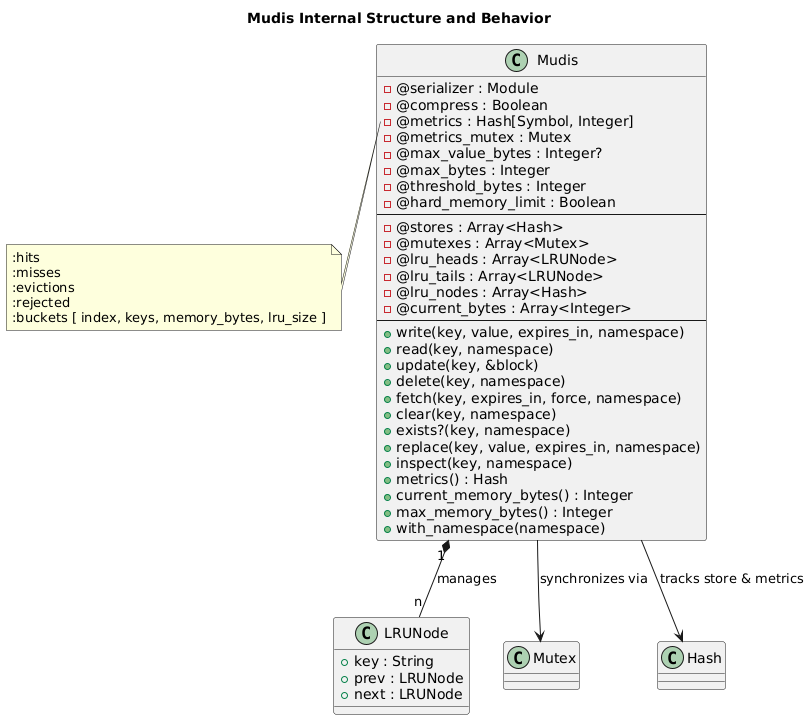

The diagram above was rendered by PlantUML. Its source (embedded in the PNG):
@startuml
title Mudis Internal Structure and Behavior

class Mudis {
  - @serializer : Module
  - @compress : Boolean
  - @metrics : Hash[Symbol, Integer]
  - @metrics_mutex : Mutex
  - @max_value_bytes : Integer?
  - @max_bytes : Integer
  - @threshold_bytes : Integer
  - @hard_memory_limit : Boolean
  --
  - @stores : Array<Hash>
  - @mutexes : Array<Mutex>
  - @lru_heads : Array<LRUNode>
  - @lru_tails : Array<LRUNode>
  - @lru_nodes : Array<Hash>
  - @current_bytes : Array<Integer>
  --
  + write(key, value, expires_in, namespace)
  + read(key, namespace)
  + update(key, &block)
  + delete(key, namespace)
  + fetch(key, expires_in, force, namespace)
  + clear(key, namespace)
  + exists?(key, namespace)
  + replace(key, value, expires_in, namespace)
  + inspect(key, namespace)
  + metrics() : Hash
  + current_memory_bytes() : Integer
  + max_memory_bytes() : Integer
  + with_namespace(namespace)
}

class LRUNode {
  + key : String
  + prev : LRUNode
  + next : LRUNode
}

Mudis "1" *-- "n" LRUNode : manages
Mudis --> Mutex : synchronizes via
Mudis --> Hash : tracks store & metrics

note left of Mudis::metrics
  :hits
  :misses
  :evictions
  :rejected
  :buckets [ index, keys, memory_bytes, lru_size ]
end note
@enduml